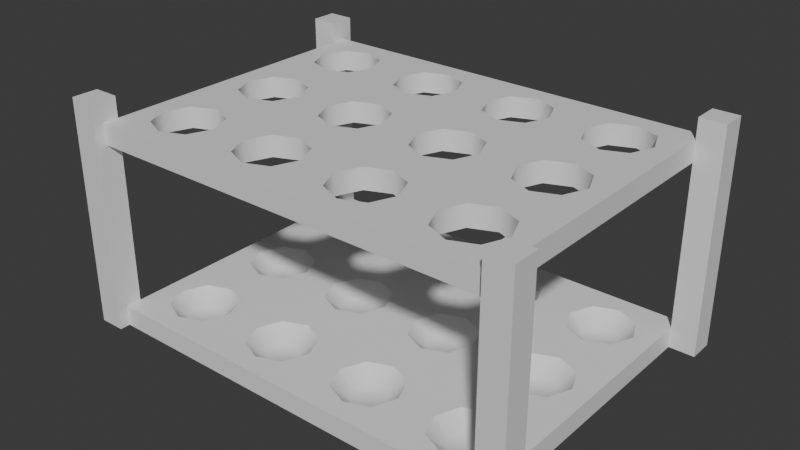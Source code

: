 # Source: TestTubeRack.blend  (saved by Blender 4.1.23; exported with 4.5.12 LTS)
import bpy
from mathutils import Matrix  # noqa: F401  (used for matrix-valued properties, if any)

bpy.ops.wm.read_factory_settings(use_empty=True)
scene = bpy.context.scene
scene.name = 'Scene'

# ---- collections
col_testtuberack = bpy.data.collections.new('TestTubeRack'); scene.collection.children.link(col_testtuberack)
col_reference = bpy.data.collections.new('Reference'); scene.collection.children.link(col_reference)
col_testtube = bpy.data.collections.new('TestTube')  # instanced only; not linked into the scene

# ---- materials (node trees are filled in below, after node groups)
mat_testtuberackslots = bpy.data.materials.new('TestTubeRackSlots')
mat_testtuberackslots.use_transparent_shadow = False
mat_supports = bpy.data.materials.new('Supports')
mat_supports.use_transparent_shadow = False

# ---- material node trees
mat_testtuberackslots.use_nodes = True; mat_testtuberackslots.node_tree.nodes.clear()
_N = mat_testtuberackslots.node_tree.nodes; _L = mat_testtuberackslots.node_tree.links
n0 = _N.new('ShaderNodeBsdfPrincipled'); n0.name = 'Principled BSDF'; n0.location = (10, 300)
n1 = _N.new('ShaderNodeOutputMaterial'); n1.name = 'Material Output'; n1.location = (300, 300)
_L.new(n0.outputs[0], n1.inputs[0])
n1.is_active_output = True
mat_supports.use_nodes = True; mat_supports.node_tree.nodes.clear()
_N = mat_supports.node_tree.nodes; _L = mat_supports.node_tree.links
n0 = _N.new('ShaderNodeBsdfPrincipled'); n0.name = 'Principled BSDF'; n0.location = (10, 300)
n1 = _N.new('ShaderNodeOutputMaterial'); n1.name = 'Material Output'; n1.location = (300, 300)
_L.new(n0.outputs[0], n1.inputs[0])
n1.is_active_output = True

# ---- world
world_world = bpy.data.worlds.new('World'); scene.world = world_world
world_world.use_nodes = True; world_world.node_tree.nodes.clear()
_N = world_world.node_tree.nodes; _L = world_world.node_tree.links
n0 = _N.new('ShaderNodeOutputWorld'); n0.name = 'World Output'; n0.location = (300, 300)
n1 = _N.new('ShaderNodeBackground'); n1.name = 'Background'; n1.location = (10, 300)
n1.inputs[0].default_value = (0.05088, 0.05088, 0.05088, 1.0)
_L.new(n1.outputs[0], n0.inputs[0])
n0.is_active_output = True
world_world.color = (0.05088, 0.05088, 0.05088)
world_world.use_sun_shadow = False
world_world.sun_shadow_jitter_overblur = 0.0

# ---- meshes
me_rackslots = bpy.data.meshes.new('RackSlots')
me_rackslots.from_pydata([(-2.328e-11, 0.016, 0.005), (-0.01131, 0.01131, 0.005), (-0.016, 2.328e-11, 0.005), (-0.01131, -0.01131, 0.005), (-2.328e-11, -0.016, 0.005), (0.01131, -0.01131, 0.005), (0.016, 2.328e-11, 0.005), (0.01131, 0.01131, 0.005), (-0.025, -0.025, 0.005), (0.025, -0.025, 0.005), (-0.025, 0.025, 0.005), (0.025, 0.025, 0.005), (-0.025, 0.0, 0.005), (0.0, -0.025, 0.005), (0.025, 0.0, 0.005), (0.0, 0.025, 0.005), (-2.328e-11, 0.016, -0.005), (-0.01131, 0.01131, -0.005), (-0.016, 2.328e-11, -0.005), (-0.01131, -0.01131, -0.005), (-2.328e-11, -0.016, -0.005), (0.01131, -0.01131, -0.005), (0.016, 2.328e-11, -0.005), (0.01131, 0.01131, -0.005), (-0.025, -0.025, -0.005), (0.025, -0.025, -0.005), (-0.025, 0.025, -0.005), (0.025, 0.025, -0.005), (-0.025, 0.0, -0.005), (0.0, -0.025, -0.005), (0.025, 0.0, -0.005), (0.0, 0.025, -0.005)], [], [(4, 3, 8, 13), (5, 4, 13, 9), (6, 5, 9, 14), (3, 2, 12, 8), (2, 1, 10, 12), (1, 0, 15, 10), (0, 7, 11, 15), (7, 6, 14, 11), (20, 29, 24, 19), (21, 25, 29, 20), (22, 30, 25, 21), (19, 24, 28, 18), (18, 28, 26, 17), (17, 26, 31, 16), (16, 31, 27, 23), (23, 27, 30, 22), (12, 10, 26, 28), (5, 6, 22, 21), (13, 8, 24, 29), (6, 7, 23, 22), (14, 9, 25, 30), (7, 0, 16, 23), (0, 1, 17, 16), (15, 11, 27, 31), (8, 12, 28, 24), (1, 2, 18, 17), (9, 13, 29, 25), (2, 3, 19, 18), (11, 14, 30, 27), (3, 4, 20, 19), (10, 15, 31, 26), (4, 5, 21, 20)])
me_rackslots.polygons.foreach_set('use_smooth', [True] * 32)
_k = set([(0, 1), (0, 7), (1, 2), (2, 3), (3, 4), (4, 5), (5, 6), (6, 7), (8, 12), (8, 13), (8, 24), (9, 13), (9, 14), (9, 25), (10, 12), (10, 15), (10, 26), (11, 14), (11, 15), (11, 27), (16, 17), (16, 23), (17, 18), (18, 19), (19, 20), (20, 21), (21, 22), (22, 23), (24, 28), (24, 29), (25, 29), (25, 30), (26, 28), (26, 31), (27, 30), (27, 31)])
me_rackslots.attributes.new('sharp_edge', 'BOOLEAN', 'EDGE').data.foreach_set('value', [ (min(e.vertices), max(e.vertices)) in _k for e in me_rackslots.edges])
me_rackslots.materials.append(mat_testtuberackslots)
me_rackslots.update()
me_rackslots_001 = bpy.data.meshes.new('RackSlots.001')
me_rackslots_001.from_pydata([(-2.328e-11, 0.016, 0.01), (-0.01131, 0.01131, 0.01), (-0.016, 2.328e-11, 0.01), (-0.01131, -0.01131, 0.01), (-2.328e-11, -0.016, 0.01), (0.01131, -0.01131, 0.01), (0.016, 2.328e-11, 0.01), (0.01131, 0.01131, 0.01), (-0.025, -0.025, 0.01), (0.025, -0.025, 0.01), (-0.025, 0.025, 0.01), (0.025, 0.025, 0.01), (-0.025, 0.0, 0.01), (0.0, -0.025, 0.01), (0.025, 0.0, 0.01), (0.0, 0.025, 0.01), (-0.005676, 0.005676, 0.003343), (0.005676, 0.005676, 0.003343), (0.008027, 1.168e-11, 0.003343), (0.005676, -0.005676, 0.003343), (-8.859e-11, -0.008027, 0.003343), (-0.005676, -0.005676, 0.003343), (-0.008027, 1.168e-11, 0.003343), (-8.859e-11, 0.008027, 0.003343), (-0.025, -0.025, 2.794e-09), (0.025, -0.025, 2.794e-09), (-0.025, 0.025, 2.794e-09), (0.025, 0.025, 2.794e-09), (-0.025, 0.0, 2.794e-09), (0.0, -0.025, 2.794e-09), (0.025, 0.0, 2.794e-09), (0.0, 0.025, 2.794e-09)], [], [(4, 3, 8, 13), (5, 4, 13, 9), (6, 5, 9, 14), (3, 2, 12, 8), (2, 1, 10, 12), (1, 0, 15, 10), (0, 7, 11, 15), (7, 6, 14, 11), (5, 6, 18, 19), (25, 29, 24, 28, 26, 31, 27, 30), (6, 7, 17, 18), (0, 1, 16, 23), (12, 10, 26, 28), (2, 3, 21, 22), (13, 8, 24, 29), (7, 0, 23, 17), (14, 9, 25, 30), (15, 11, 27, 31), (8, 12, 28, 24), (1, 2, 22, 16), (9, 13, 29, 25), (3, 4, 20, 21), (11, 14, 30, 27), (18, 17, 23, 16, 22, 21, 20, 19), (10, 15, 31, 26), (4, 5, 19, 20)])
me_rackslots_001.polygons.foreach_set('use_smooth', [True] * 26)
_k = set([(0, 1), (0, 7), (1, 2), (2, 3), (3, 4), (4, 5), (5, 6), (6, 7), (8, 12), (8, 13), (8, 24), (9, 13), (9, 14), (9, 25), (10, 12), (10, 15), (10, 26), (11, 14), (11, 15), (11, 27), (24, 28), (24, 29), (25, 29), (25, 30), (26, 28), (26, 31), (27, 30), (27, 31)])
me_rackslots_001.attributes.new('sharp_edge', 'BOOLEAN', 'EDGE').data.foreach_set('value', [ (min(e.vertices), max(e.vertices)) in _k for e in me_rackslots_001.edges])
me_rackslots_001.materials.append(mat_testtuberackslots)
me_rackslots_001.update()
me_cube_001 = bpy.data.meshes.new('Cube.001')
me_cube_001.from_pydata([(-0.1125, -0.08, 0.0), (-0.1125, -0.08, 0.11), (-0.1125, -0.0675, 0.0), (-0.1125, -0.0675, 0.11), (-0.1, -0.08, 0.0), (-0.1, -0.08, 0.11), (-0.1, -0.0675, 0.0), (-0.1, -0.0675, 0.11)], [], [(0, 1, 3, 2), (2, 3, 7, 6), (6, 7, 5, 4), (4, 5, 1, 0), (2, 6, 4, 0), (7, 3, 1, 5)])
_uv = me_cube_001.uv_layers.new(name='UVMap')
_uv.uv.foreach_set('vector', [0.375, 0.0, 0.625, 0.0, 0.625, 0.25, 0.375, 0.25, 0.375, 0.25, 0.625, 0.25, 0.625, 0.5, 0.375, 0.5, 0.375, 0.5, 0.625, 0.5, 0.625, 0.75, 0.375, 0.75, 0.375, 0.75, 0.625, 0.75, 0.625, 1.0, 0.375, 1.0, 0.125, 0.5, 0.375, 0.5, 0.375, 0.75, 0.125, 0.75, 0.625, 0.5, 0.875, 0.5, 0.875, 0.75, 0.625, 0.75])
me_cube_001.materials.append(mat_supports)
me_cube_001.update()

# ---- objects
ob_rackslots = bpy.data.objects.new('RackSlots', me_rackslots)
ob_rackbottomrests = bpy.data.objects.new('RackBottomRests', me_rackslots_001)
ob_supports = bpy.data.objects.new('Supports', me_cube_001)
ob_testtube = bpy.data.objects.new('TestTube', None)

# ---- transforms, parenting, visibility, modifiers, constraints
ob_rackslots.location = (-0.075, -0.05, 0.095)
_m = ob_rackslots.modifiers.new('XArray', 'ARRAY')
_m.count = 4
_m.use_merge_vertices = True
_m.merge_threshold = 0.001
_m = ob_rackslots.modifiers.new('YArray', 'ARRAY')
_m.count = 3
_m.relative_offset_displace = (0.0, 1.0, 0.0)
_m.use_merge_vertices = True
_m.merge_threshold = 0.001
ob_rackbottomrests.location = (-0.075, -0.05, 0.0)
_m = ob_rackbottomrests.modifiers.new('XArray', 'ARRAY')
_m.count = 4
_m.use_merge_vertices = True
_m.merge_threshold = 0.001
_m = ob_rackbottomrests.modifiers.new('Array.001', 'ARRAY')
_m.count = 3
_m.relative_offset_displace = (0.0, 1.0, 0.0)
_m.use_merge_vertices = True
_m.merge_threshold = 0.001
ob_supports.location = (0.0, 0.0, 0.0)
_m = ob_supports.modifiers.new('Mirror', 'MIRROR')
_m.use_axis = (True, True, False)
ob_testtube.location = (-0.075, 0.0, 0.0)
ob_testtube.instance_type = 'COLLECTION'
ob_testtube.instance_collection = col_testtube

# ---- collection membership
col_testtuberack.objects.link(ob_rackslots)
col_testtuberack.objects.link(ob_rackbottomrests)
col_testtuberack.objects.link(ob_supports)
col_reference.objects.link(ob_testtube)

# ---- scene / render settings (as saved in the file)
scene.frame_start = 1; scene.frame_end = 250; scene.frame_set(1)
scene.render.engine = 'BLENDER_EEVEE_NEXT'
scene.cycles.sampling_pattern = 'TABULATED_SOBOL'
scene.eevee.ray_tracing_options.trace_max_roughness = 0.0
bpy.context.view_layer.update()

# ---- added for rendering (the .blend has no active camera and no usable light): camera, sun
cam_auto = bpy.data.cameras.new('AutoCamera')
cam_auto.lens = 50.0
cam_auto.sensor_width = 36.0
cam_auto.clip_end = 1000.0
ob_auto_camera = bpy.data.objects.new('AutoCamera', cam_auto)
scene.collection.objects.link(ob_auto_camera)
ob_auto_camera.location = (0.274972, -0.329967, 0.274978)
ob_auto_camera.rotation_euler = (1.09748, -7.21219e-08, 0.694738)
scene.camera = ob_auto_camera
light_auto_sun = bpy.data.lights.new('AutoSun', 'SUN')
light_auto_sun.energy = 3.0
light_auto_sun.angle = 0.0523599
ob_auto_sun = bpy.data.objects.new('AutoSun', light_auto_sun)
scene.collection.objects.link(ob_auto_sun)
ob_auto_sun.rotation_euler = (0.872665, 0.174533, 0.523599)
bpy.context.view_layer.update()
